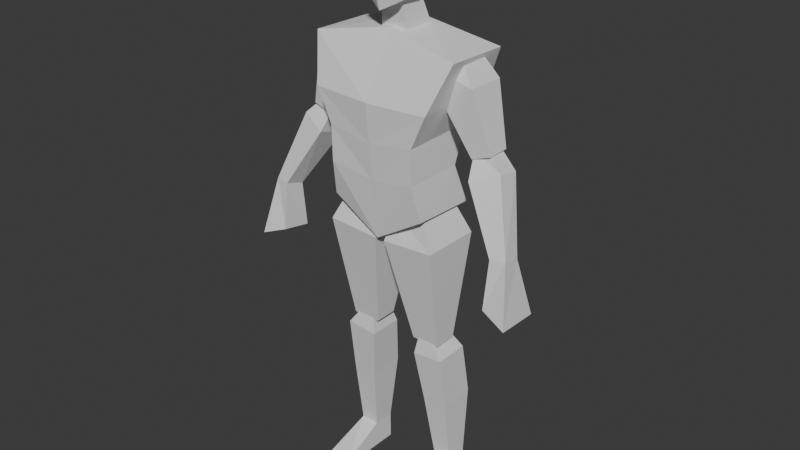 # Source: model.blend  (saved by Blender 4.1.24; exported with 4.5.12 LTS)
import bpy
from mathutils import Matrix  # noqa: F401  (used for matrix-valued properties, if any)

bpy.ops.wm.read_factory_settings(use_empty=True)
scene = bpy.context.scene
scene.name = 'Scene'

# ---- collections
col_collection = bpy.data.collections.new('Collection'); scene.collection.children.link(col_collection)

# ---- world
world_world = bpy.data.worlds.new('World'); scene.world = world_world
world_world.use_nodes = True; world_world.node_tree.nodes.clear()
_N = world_world.node_tree.nodes; _L = world_world.node_tree.links
n0 = _N.new('ShaderNodeOutputWorld'); n0.name = 'World Output'; n0.location = (300, 300)
n1 = _N.new('ShaderNodeBackground'); n1.name = 'Background'; n1.location = (10, 300)
n1.inputs[0].default_value = (0.05088, 0.05088, 0.05088, 1.0)
_L.new(n1.outputs[0], n0.inputs[0])
n0.is_active_output = True
world_world.color = (0.05088, 0.05088, 0.05088)
world_world.use_sun_shadow = False
world_world.sun_shadow_jitter_overblur = 0.0

# ---- meshes
me_cube_001 = bpy.data.meshes.new('Cube.001')
me_cube_001.from_pydata([(0.2565, -0.07876, 1.574), (0.17, -0.1082, 1.067), (0.2565, 0.147, 1.569), (0.1688, 0.1209, 1.057), (0.0, 0.09909, 1.629), (1.29e-18, 0.1354, 0.9835), (0.0, -0.04391, 1.622), (0.0, -0.1093, 0.9628), (0.1553, 0.07495, 1.191), (0.1553, 0.1239, 1.315), (0.2061, 0.1557, 1.43), (0.1553, -0.1354, 1.189), (0.1553, -0.1383, 1.31), (0.2061, -0.1397, 1.423), (0.0, -0.1309, 1.166), (0.0, -0.1434, 1.29), (0.0, -0.1557, 1.421), (0.0, 0.1003, 1.171), (0.0, 0.1151, 1.283), (0.0, 0.1543, 1.41), (0.1843, -0.03069, 1.431), (0.1556, -0.03657, 1.527), (0.1843, 0.09472, 1.431), (0.1556, 0.08464, 1.52), (0.2926, -0.03741, 1.497), (0.2385, -0.01557, 1.57), (0.2926, 0.09472, 1.497), (0.2385, 0.06951, 1.574), (0.2785, -0.01052, 1.273), (0.2785, 0.06779, 1.27), (0.3453, -0.009684, 1.297), (0.3453, 0.06695, 1.299), (0.2936, -0.04383, 1.218), (0.2751, 0.008897, 1.296), (0.2936, 0.05948, 1.19), (0.2736, 0.06163, 1.294), (0.3838, -0.01362, 1.256), (0.3229, 0.009071, 1.315), (0.3838, 0.06533, 1.239), (0.321, 0.05918, 1.315), (0.4109, -0.09028, 1.02), (0.4051, -0.02478, 1.001), (0.4608, -0.08082, 1.024), (0.4555, -0.0128, 1.007), (0.0177, -0.09918, 0.953), (0.03682, -0.06337, 1.047), (0.0177, 0.111, 0.9506), (0.03561, 0.07113, 1.049), (0.1996, -0.09918, 0.9646), (0.136, -0.06337, 1.096), (0.1996, 0.111, 0.9622), (0.1348, 0.07113, 1.098), (0.0768, -0.0229, 0.586), (0.0768, 0.05798, 0.5872), (0.1755, -0.0229, 0.586), (0.1755, 0.05798, 0.5872), (0.08767, -0.03267, 0.5338), (0.09977, -0.0221, 0.6051), (0.08767, 0.0893, 0.5338), (0.09977, 0.06365, 0.6041), (0.1951, -0.03267, 0.544), (0.1501, -0.0221, 0.6054), (0.1951, 0.0893, 0.544), (0.1501, 0.06365, 0.6044), (0.1332, 0.02905, 0.1043), (0.1332, 0.1058, 0.1038), (0.1966, 0.02896, 0.1072), (0.1966, 0.1057, 0.1067), (0.4891, 0.02749, 0.8132), (0.4951, -0.1279, 0.8243), (0.4034, -0.01045, 0.8416), (0.4072, -0.1111, 0.8584), (0.1111, 0.1217, 0.3495), (0.1111, -0.004523, 0.3419), (0.1989, -0.004523, 0.3488), (0.1989, 0.1217, 0.3564), (0.132, 0.1051, 0.009714), (0.132, 0.02839, 0.01028), (0.2287, 0.1052, 0.009699), (0.2287, 0.02847, 0.01027), (0.1332, 0.02905, 0.1043), (0.1966, 0.02896, 0.1072), (0.132, 0.02839, 0.01028), (0.2287, 0.02847, 0.01027), (0.1329, -0.1322, 0.02866), (0.2284, -0.1328, 0.01145), (0.1317, -0.1329, 0.01146), (0.0, -0.1093, 0.9628), (0.0177, -0.09918, 0.953), (0.1996, -0.09918, 0.9646), (0.07139, 0.03387, 1.894), (0.05183, 0.05518, 1.793), (0.05382, -0.07801, 1.869), (0.05183, -0.07201, 1.707), (0.0, -0.01041, 1.918), (0.0, 0.007171, 1.698), (0.06874, 0.00522, 1.723), (0.07139, -0.008711, 1.896), (0.0, -0.08463, 1.896), (0.0, -0.09144, 1.68), (0.0, 0.03217, 1.916), (0.0, 0.07807, 1.758), (0.06498, 0.06086, 1.833), (0.06498, -0.09569, 1.799), (0.08618, -0.0007427, 1.793), (0.0, 0.0853, 1.841), (0.0, -0.1223, 1.795), (0.04738, -0.02339, 1.596), (0.03637, -0.04264, 1.762), (0.04738, 0.08944, 1.605), (0.03637, 0.01922, 1.775), (0.0, 0.08944, 1.605), (0.0, 0.01922, 1.775), (0.0, -0.02339, 1.596), (0.0, -0.04264, 1.762)], [(88, 89)], [(17, 5, 3, 8), (8, 3, 1, 11), (4, 2, 0, 6), (3, 5, 7, 1), (11, 1, 7, 14), (0, 13, 16, 6), (13, 12, 15, 16), (12, 11, 14, 15), (2, 10, 13, 0), (10, 9, 12, 13), (9, 8, 11, 12), (4, 19, 10, 2), (19, 18, 9, 10), (18, 17, 8, 9), (20, 21, 23, 22), (22, 23, 27, 26), (26, 27, 25, 24), (24, 25, 21, 20), (20, 22, 29, 28), (27, 23, 21, 25), (29, 31, 30, 28), (26, 24, 30, 31), (24, 20, 28, 30), (22, 26, 31, 29), (32, 33, 35, 34), (34, 35, 39, 38), (38, 39, 37, 36), (36, 37, 33, 32), (32, 34, 41, 40), (39, 35, 33, 37), (38, 36, 42, 43), (36, 32, 40, 42), (34, 38, 43, 41), (44, 45, 47, 46), (46, 47, 51, 50), (50, 51, 49, 48), (48, 49, 45, 44), (44, 46, 53, 52), (51, 47, 45, 49), (53, 55, 54, 52), (50, 48, 54, 55), (48, 44, 52, 54), (46, 50, 55, 53), (56, 57, 59, 58), (58, 59, 63, 62), (62, 63, 61, 60), (60, 61, 57, 56), (73, 72, 65, 64), (63, 59, 57, 61), (67, 66, 79, 78), (75, 74, 66, 67), (74, 73, 64, 66), (72, 75, 67, 65), (40, 41, 70, 71), (41, 43, 68, 70), (42, 40, 71, 69), (43, 42, 69, 68), (58, 62, 75, 72), (60, 56, 73, 74), (62, 60, 74, 75), (56, 58, 72, 73), (76, 78, 79, 77), (64, 65, 76, 77), (64, 77, 82, 80), (65, 67, 78, 76), (80, 82, 86, 84), (77, 79, 83, 82), (66, 64, 80, 81), (79, 66, 81, 83), (85, 84, 86), (82, 83, 85, 86), (83, 81, 85), (81, 80, 84, 85), (104, 96, 93, 103), (92, 98, 94, 97), (92, 103, 106, 98), (105, 101, 91, 102), (90, 102, 104, 97), (95, 96, 91, 101), (99, 93, 96, 95), (97, 94, 100, 90), (102, 91, 96, 104), (103, 93, 99, 106), (100, 105, 102, 90), (97, 104, 103, 92), (111, 112, 110, 109), (109, 110, 108, 107), (111, 109, 107, 113), (110, 112, 114, 108), (107, 108, 114, 113)])
_uv = me_cube_001.uv_layers.new(name='UVMap')
_uv.uv.foreach_set('vector', [0.5625, 0.375, 0.625, 0.375, 0.625, 0.5, 0.5625, 0.5, 0.5625, 0.5, 0.625, 0.5, 0.625, 0.75, 0.5625, 0.75, 0.25, 0.5, 0.375, 0.5, 0.375, 0.75, 0.25, 0.75, 0.625, 0.5, 0.75, 0.5, 0.75, 0.75, 0.625, 0.75, 0.5625, 0.75, 0.625, 0.75, 0.625, 0.875, 0.5625, 0.875, 0.375, 0.75, 0.4375, 0.75, 0.4375, 0.875, 0.375, 0.875, 0.4375, 0.75, 0.5, 0.75, 0.5, 0.875, 0.4375, 0.875, 0.5, 0.75, 0.5625, 0.75, 0.5625, 0.875, 0.5, 0.875, 0.375, 0.5, 0.4375, 0.5, 0.4375, 0.75, 0.375, 0.75, 0.4375, 0.5, 0.5, 0.5, 0.5, 0.75, 0.4375, 0.75, 0.5, 0.5, 0.5625, 0.5, 0.5625, 0.75, 0.5, 0.75, 0.375, 0.375, 0.4375, 0.375, 0.4375, 0.5, 0.375, 0.5, 0.4375, 0.375, 0.5, 0.375, 0.5, 0.5, 0.4375, 0.5, 0.5, 0.375, 0.5625, 0.375, 0.5625, 0.5, 0.5, 0.5, 0.375, 0.0, 0.625, 0.0, 0.625, 0.25, 0.375, 0.25, 0.375, 0.25, 0.625, 0.25, 0.625, 0.5, 0.375, 0.5, 0.375, 0.5, 0.625, 0.5, 0.625, 0.75, 0.375, 0.75, 0.375, 0.75, 0.625, 0.75, 0.625, 1.0, 0.375, 1.0, 0.375, 0.0, 0.375, 0.25, 0.375, 0.25, 0.375, 0.0, 0.625, 0.5, 0.875, 0.5, 0.875, 0.75, 0.625, 0.75, 0.125, 0.5, 0.375, 0.5, 0.375, 0.75, 0.125, 0.75, 0.375, 0.5, 0.375, 0.75, 0.375, 0.75, 0.375, 0.5, 0.375, 0.75, 0.375, 1.0, 0.375, 1.0, 0.375, 0.75, 0.375, 0.25, 0.375, 0.5, 0.375, 0.5, 0.375, 0.25, 0.375, 0.0, 0.625, 0.0, 0.625, 0.25, 0.375, 0.25, 0.375, 0.25, 0.625, 0.25, 0.625, 0.5, 0.375, 0.5, 0.375, 0.5, 0.625, 0.5, 0.625, 0.75, 0.375, 0.75, 0.375, 0.75, 0.625, 0.75, 0.625, 1.0, 0.375, 1.0, 0.375, 0.0, 0.375, 0.25, 0.375, 0.25, 0.375, 0.0, 0.625, 0.5, 0.875, 0.5, 0.875, 0.75, 0.625, 0.75, 0.375, 0.5, 0.375, 0.75, 0.375, 0.75, 0.375, 0.5, 0.375, 0.75, 0.375, 1.0, 0.375, 1.0, 0.375, 0.75, 0.375, 0.25, 0.375, 0.5, 0.375, 0.5, 0.375, 0.25, 0.375, 0.0, 0.625, 0.0, 0.625, 0.25, 0.375, 0.25, 0.375, 0.25, 0.625, 0.25, 0.625, 0.5, 0.375, 0.5, 0.375, 0.5, 0.625, 0.5, 0.625, 0.75, 0.375, 0.75, 0.375, 0.75, 0.625, 0.75, 0.625, 1.0, 0.375, 1.0, 0.375, 0.0, 0.375, 0.25, 0.375, 0.25, 0.375, 0.0, 0.625, 0.5, 0.875, 0.5, 0.875, 0.75, 0.625, 0.75, 0.125, 0.5, 0.375, 0.5, 0.375, 0.75, 0.125, 0.75, 0.375, 0.5, 0.375, 0.75, 0.375, 0.75, 0.375, 0.5, 0.375, 0.75, 0.375, 1.0, 0.375, 1.0, 0.375, 0.75, 0.375, 0.25, 0.375, 0.5, 0.375, 0.5, 0.375, 0.25, 0.375, 0.0, 0.625, 0.0, 0.625, 0.25, 0.375, 0.25, 0.375, 0.25, 0.625, 0.25, 0.625, 0.5, 0.375, 0.5, 0.375, 0.5, 0.625, 0.5, 0.625, 0.75, 0.375, 0.75, 0.375, 0.75, 0.625, 0.75, 0.625, 1.0, 0.375, 1.0, 0.375, 0.0, 0.375, 0.25, 0.375, 0.25, 0.375, 0.0, 0.625, 0.5, 0.875, 0.5, 0.875, 0.75, 0.625, 0.75, 0.375, 0.5, 0.375, 0.75, 0.375, 0.75, 0.375, 0.5, 0.375, 0.5, 0.375, 0.75, 0.375, 0.75, 0.375, 0.5, 0.375, 0.75, 0.375, 1.0, 0.375, 1.0, 0.375, 0.75, 0.375, 0.25, 0.375, 0.5, 0.375, 0.5, 0.375, 0.25, 0.375, 0.0, 0.375, 0.25, 0.375, 0.25, 0.375, 0.0, 0.375, 0.25, 0.375, 0.5, 0.375, 0.5, 0.375, 0.25, 0.375, 0.75, 0.375, 1.0, 0.375, 1.0, 0.375, 0.75, 0.375, 0.5, 0.375, 0.75, 0.375, 0.75, 0.375, 0.5, 0.375, 0.25, 0.375, 0.5, 0.375, 0.5, 0.375, 0.25, 0.375, 0.75, 0.375, 1.0, 0.375, 1.0, 0.375, 0.75, 0.375, 0.5, 0.375, 0.75, 0.375, 0.75, 0.375, 0.5, 0.375, 0.0, 0.375, 0.25, 0.375, 0.25, 0.375, 0.0, 0.125, 0.5, 0.375, 0.5, 0.375, 0.75, 0.125, 0.75, 0.375, 0.0, 0.375, 0.25, 0.375, 0.25, 0.375, 0.0, 0.375, 0.0, 0.375, 0.0, 0.375, 0.0, 0.375, 0.0, 0.375, 0.25, 0.375, 0.5, 0.375, 0.5, 0.375, 0.25, 0.375, 0.0, 0.375, 0.0, 0.375, 0.0, 0.375, 0.0, 0.125, 0.75, 0.375, 0.75, 0.375, 0.75, 0.125, 0.75, 0.375, 0.75, 0.375, 1.0, 0.375, 1.0, 0.375, 0.75, 0.375, 0.75, 0.375, 0.75, 0.375, 0.75, 0.375, 0.75, 0.375, 0.75, 0.375, 1.0, 0.375, 1.0, 0.125, 0.75, 0.375, 0.75, 0.375, 0.75, 0.125, 0.75, 0.375, 0.75, 0.375, 0.75, 0.375, 0.75, 0.375, 0.75, 0.375, 1.0, 0.375, 1.0, 0.375, 0.75, 0.5, 0.125, 0.625, 0.125, 0.625, 0.25, 0.5, 0.25, 0.125, 0.5, 0.25, 0.5, 0.25, 0.625, 0.125, 0.625, 0.375, 0.25, 0.5, 0.25, 0.5, 0.375, 0.375, 0.375, 0.5, 0.875, 0.625, 0.875, 0.625, 1.0, 0.5, 1.0, 0.375, 0.0, 0.5, 0.0, 0.5, 0.125, 0.375, 0.125, 0.75, 0.625, 0.875, 0.625, 0.875, 0.75, 0.75, 0.75, 0.75, 0.5, 0.875, 0.5, 0.875, 0.625, 0.75, 0.625, 0.125, 0.625, 0.25, 0.625, 0.25, 0.75, 0.125, 0.75, 0.5, 0.0, 0.625, 0.0, 0.625, 0.125, 0.5, 0.125, 0.5, 0.25, 0.625, 0.25, 0.625, 0.375, 0.5, 0.375, 0.375, 0.875, 0.5, 0.875, 0.5, 1.0, 0.375, 1.0, 0.375, 0.125, 0.5, 0.125, 0.5, 0.25, 0.375, 0.25, 0.375, 0.375, 0.625, 0.375, 0.625, 0.5, 0.375, 0.5, 0.375, 0.5, 0.625, 0.5, 0.625, 0.75, 0.375, 0.75, 0.25, 0.5, 0.375, 0.5, 0.375, 0.75, 0.25, 0.75, 0.625, 0.5, 0.75, 0.5, 0.75, 0.75, 0.625, 0.75, 0.375, 0.75, 0.625, 0.75, 0.625, 0.875, 0.375, 0.875])
me_cube_001.update()
arm_armature = bpy.data.armatures.new('Armature')  # bones are not reproduced

# ---- objects
ob_empty = bpy.data.objects.new('Empty', None)
ob_empty_001 = bpy.data.objects.new('Empty.001', None)
ob_cube = bpy.data.objects.new('Cube', me_cube_001)
ob_armature = bpy.data.objects.new('Armature', arm_armature)

# ---- transforms, parenting, visibility, modifiers, constraints
ob_empty.location = (0.9092, 2.307, 0.9664)
ob_empty.rotation_euler = (1.571, -0.0, 0.0)
ob_empty.scale = (0.5767, 0.5767, 0.5767)
ob_empty.empty_display_type = 'IMAGE'
ob_empty.empty_display_size = 5.0
ob_empty_001.location = (-2.307, 0.1106, 0.9664)
ob_empty_001.rotation_euler = (1.571, -0.0, 1.571)
ob_empty_001.scale = (0.5767, 0.5767, 0.5767)
ob_empty_001.empty_display_type = 'IMAGE'
ob_empty_001.empty_display_size = 5.0
ob_cube.location = (0.0, 0.0, 0.0)
_m = ob_cube.modifiers.new('Mirror', 'MIRROR')
_m.use_clip = True
ob_armature.location = (0.0, 0.0, 1.021)
ob_armature.show_in_front = True

# ---- collection membership
col_collection.objects.link(ob_empty)
col_collection.objects.link(ob_empty_001)
col_collection.objects.link(ob_cube)
col_collection.objects.link(ob_armature)

# ---- scene / render settings (as saved in the file)
scene.frame_start = 1; scene.frame_end = 250; scene.frame_set(1)
scene.render.engine = 'BLENDER_EEVEE_NEXT'
scene.cycles.sampling_pattern = 'TABULATED_SOBOL'
scene.eevee.ray_tracing_options.trace_max_roughness = 0.0
bpy.context.view_layer.update()

# ---- added for rendering (the .blend has no active camera and no usable light): camera, sun
cam_auto = bpy.data.cameras.new('AutoCamera')
cam_auto.lens = 50.0
cam_auto.sensor_width = 36.0
cam_auto.clip_end = 1000.0
ob_auto_camera = bpy.data.objects.new('AutoCamera', cam_auto)
scene.collection.objects.link(ob_auto_camera)
ob_auto_camera.location = (2.00965, -2.41158, 2.57141)
ob_auto_camera.rotation_euler = (1.09748, -7.21219e-08, 0.694738)
scene.camera = ob_auto_camera
light_auto_sun = bpy.data.lights.new('AutoSun', 'SUN')
light_auto_sun.energy = 3.0
light_auto_sun.angle = 0.0523599
ob_auto_sun = bpy.data.objects.new('AutoSun', light_auto_sun)
scene.collection.objects.link(ob_auto_sun)
ob_auto_sun.rotation_euler = (0.872665, 0.174533, 0.523599)
bpy.context.view_layer.update()
